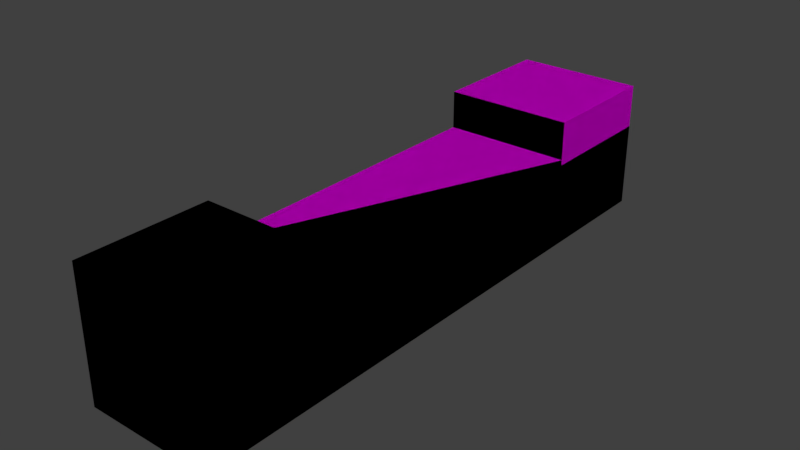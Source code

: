 # Source: banco.blend  (saved by Blender 2.79.0; exported with 4.5.12 LTS)
import bpy
from mathutils import Matrix  # noqa: F401  (used for matrix-valued properties, if any)

bpy.ops.wm.read_factory_settings(use_empty=True)
scene = bpy.context.scene
scene.name = 'Scene'

# ---- collections
col_collection_1 = bpy.data.collections.new('Collection 1'); scene.collection.children.link(col_collection_1)

# ---- images (referenced by path relative to the original .blend; pixels are not part of the script)
import os
ASSET_DIR = os.environ.get("B2B_ASSET_DIR", "")  # directory of the original .blend (textures are referenced by path, not embedded)
HERE = os.path.dirname(os.path.abspath(__file__))  # packed textures are extracted next to this script under _unpacked/

def load_image(name, relpath, width, height, colorspace="sRGB"):
    """Load a texture the original file referenced (path relative to the .blend, or extracted next to this script)."""
    p = next((c for c in (os.path.join(HERE, relpath), os.path.join(ASSET_DIR, relpath)) if relpath and os.path.exists(c)), "")
    if p:
        img = bpy.data.images.load(p, check_existing=True)
        img.name = name
    else:  # same state as the original file: an image datablock whose file is absent (Cycles renders it pink)
        img = bpy.data.images.new(name, width, height)
        img.source = "FILE"
        img.filepath = "//" + (relpath or name)
    img.colorspace_settings.name = colorspace
    return img
img_texturescom_marblebase0030_1_seamless_s_png = load_image('TexturesCom_MarbleBase0030_1_seamless_S.png', 'TexturesCom_MarbleBase0030_1_seamless_S.png', 1024, 1024, 'sRGB')
img_papel_de_parede_textura_madeira_mod161xvc_png = load_image('papel-de-parede-textura-madeira-mod161xvc.png', 'papel-de-parede-textura-madeira-mod161xvc.png', 1024, 1024, 'sRGB')
img_banco = load_image('banco', 'banco.png', 1024, 1024, 'sRGB')

# ---- materials (node trees are filled in below, after node groups)
mat_concreto = bpy.data.materials.new('Concreto')
mat_concreto.alpha_threshold = 0.0
mat_concreto.roughness = 0.5
mat_marmore = bpy.data.materials.new('Marmore')
mat_marmore.alpha_threshold = 0.0
mat_marmore.roughness = 0.5
mat_madeira = bpy.data.materials.new('Madeira')
mat_madeira.alpha_threshold = 0.0
mat_madeira.roughness = 0.5
mat_banco = bpy.data.materials.new('banco')
mat_banco.alpha_threshold = 0.0
mat_banco.roughness = 0.5

# ---- material node trees
mat_concreto.use_nodes = True; mat_concreto.node_tree.nodes.clear()
_N = mat_concreto.node_tree.nodes; _L = mat_concreto.node_tree.links
n0 = _N.new('ShaderNodeOutputMaterial'); n0.name = 'Material Output'; n0.location = (300, 300)
n1 = _N.new('ShaderNodeBsdfDiffuse'); n1.name = 'Diffuse BSDF'; n1.location = (10, 300)
n1.inputs[0].default_value = (0.2721, 0.281, 0.2484, 1.0)
_L.new(n1.outputs[0], n0.inputs[0])
n0.is_active_output = True
mat_marmore.use_nodes = True; mat_marmore.node_tree.nodes.clear()
_N = mat_marmore.node_tree.nodes; _L = mat_marmore.node_tree.links
n0 = _N.new('ShaderNodeOutputMaterial'); n0.name = 'Material Output'; n0.location = (300, 300)
n1 = _N.new('ShaderNodeBsdfDiffuse'); n1.name = 'Diffuse BSDF'; n1.location = (10, 300)
n2 = _N.new('ShaderNodeTexImage'); n2.name = 'Image Texture'; n2.location = (-180, 360)
n2.width = 140
n2.image = img_texturescom_marblebase0030_1_seamless_s_png
n3 = _N.new('ShaderNodeTexCoord'); n3.name = 'Texture Coordinate'; n3.location = (-980, 300)
n4 = _N.new('ShaderNodeMapping'); n4.name = 'Mapping'; n4.location = (-640, 320)
n4.vector_type = 'VECTOR'
n4.inputs[3].default_value = (3.5, 3.5, 3.5)
_L.new(n1.outputs[0], n0.inputs[0])
_L.new(n2.outputs[0], n1.inputs[0])
_L.new(n4.outputs[0], n2.inputs[0])
_L.new(n3.outputs[2], n4.inputs[0])
n0.is_active_output = True
mat_madeira.use_nodes = True; mat_madeira.node_tree.nodes.clear()
_N = mat_madeira.node_tree.nodes; _L = mat_madeira.node_tree.links
n0 = _N.new('ShaderNodeOutputMaterial'); n0.name = 'Material Output'; n0.location = (300, 300)
n1 = _N.new('ShaderNodeTexCoord'); n1.name = 'Texture Coordinate'; n1.location = (-480, 680)
n2 = _N.new('ShaderNodeMapping'); n2.name = 'Mapping'; n2.location = (-620, 420)
n2.vector_type = 'VECTOR'
n2.inputs[2].default_value = (0.0, 0.0, -1.571)
n3 = _N.new('ShaderNodeBsdfDiffuse'); n3.name = 'Diffuse BSDF'; n3.location = (10, 300)
n4 = _N.new('ShaderNodeRGBCurve'); n4.name = 'RGB Curves'; n4.location = (-140, 200)
_c = n4.mapping.curves[3]
while len(_c.points) > 2: _c.points.remove(_c.points[-1])
_c.points[0].location = (0.0, 0.0); _c.points[0].handle_type = 'AUTO'
_c.points[1].location = (0.62727, 0.2875); _c.points[1].handle_type = 'AUTO'
_p = _c.points.new(0.74091, 0.58125); _p.handle_type = 'AUTO'
_p = _c.points.new(1.0, 1.0); _p.handle_type = 'AUTO'
n4.mapping.update()
n5 = _N.new('ShaderNodeTexImage'); n5.name = 'Image Texture'; n5.location = (-320, 60)
n5.width = 140
n5.image = img_papel_de_parede_textura_madeira_mod161xvc_png
_L.new(n3.outputs[0], n0.inputs[0])
_L.new(n2.outputs[0], n5.inputs[0])
_L.new(n1.outputs[2], n2.inputs[0])
_L.new(n5.outputs[0], n4.inputs[1])
_L.new(n4.outputs[0], n3.inputs[0])
n0.is_active_output = True
mat_banco.use_nodes = True; mat_banco.node_tree.nodes.clear()
_N = mat_banco.node_tree.nodes; _L = mat_banco.node_tree.links
n0 = _N.new('ShaderNodeOutputMaterial'); n0.name = 'Material Output'; n0.location = (300, 300)
n1 = _N.new('ShaderNodeBsdfDiffuse'); n1.name = 'Diffuse BSDF'; n1.location = (10, 300)
n2 = _N.new('ShaderNodeTexImage'); n2.name = 'Image Texture'; n2.location = (-260, 280)
n2.width = 140
n2.image = img_banco
_L.new(n1.outputs[0], n0.inputs[0])
_L.new(n2.outputs[0], n1.inputs[0])
n0.is_active_output = True

# ---- world
world_world = bpy.data.worlds.new('World'); scene.world = world_world
world_world.color = (0.05088, 0.05088, 0.05088)
world_world.use_sun_shadow = False
world_world.sun_shadow_jitter_overblur = 0.0
world_world.cycles.sampling_method = 'MANUAL'

# ---- meshes
me_cube_001 = bpy.data.meshes.new('Cube.001')
me_cube_001.from_pydata([(-0.3, -0.3, -0.3), (-0.3, -0.3, 0.09777), (-0.3, 0.3, -0.3), (-0.3, 0.3, 0.09777), (0.3, -0.3, -0.3), (0.3, -0.3, 0.09777), (0.3, 0.3, -0.3), (0.3, 0.3, 0.09777), (-0.3, 0.3, 0.3), (-0.3, -0.3, 0.3), (-0.3, 1.802, 0.09795), (-0.3, 1.802, -0.3), (0.3, 1.802, -0.3), (0.3, 1.802, 0.09777), (-0.3, 2.402, 0.09795), (-0.3, 2.402, -0.3), (0.3, 2.402, -0.3), (0.3, 2.402, 0.09777), (0.3001, 1.802, 0.2998), (-0.2999, 1.802, 0.3), (0.3001, 2.402, 0.2998), (-0.2999, 2.402, 0.3), (0.3, 0.3, 0.3), (0.3, -0.3, 0.3), (-0.3, 0.3, 0.1228), (0.3, 0.3, 0.1228), (0.3, 1.802, 0.1228), (-0.3, 1.802, 0.123)], [], [(0, 1, 3, 2), (7, 6, 12, 13), (6, 7, 5, 4), (4, 5, 1, 0), (2, 6, 4, 0), (5, 7, 22, 23), (13, 12, 16, 17), (6, 2, 11, 12), (2, 3, 10, 11), (10, 3, 24, 27), (15, 14, 17, 16), (11, 10, 14, 15), (13, 17, 20, 18), (12, 11, 15, 16), (19, 18, 20, 21), (17, 14, 21, 20), (10, 13, 18, 19), (14, 10, 19, 21), (22, 8, 9, 23), (3, 1, 9, 8), (1, 5, 23, 9), (7, 3, 8, 22), (24, 25, 26, 27), (13, 10, 27, 26), (3, 7, 25, 24), (7, 13, 26, 25)])
me_cube_001.polygons.foreach_set('material_index', [0, 1, 0, 0, 0, 0, 0, 0, 1, 2, 0, 0, 0, 0, 0, 0, 0, 0, 0, 0, 0, 0, 2, 0, 0, 2])
_uv = me_cube_001.uv_layers.new(name='UVMap')
_uv.uv.foreach_set('vector', [0.6, 1.0, 0.4674, 1.0, 0.4674, 0.7779, 0.6, 0.7779, 0.06741, 0.2221, 0.2, 0.2221, 0.2, 0.7779, 0.06741, 0.7779, 0.2, 0.2221, 0.06741, 0.2221, 0.06741, 4.413e-08, 0.2, 0.0, 0.8, 0.4442, 0.8, 0.2969, 1.0, 0.2969, 1.0, 0.4442, 0.4, 0.2221, 0.2, 0.2221, 0.2, 0.0, 0.4, 0.0, 0.06741, 4.413e-08, 0.06741, 0.2221, 6.954e-08, 0.2221, 0.0, 6.619e-08, 0.06741, 0.7779, 0.2, 0.7779, 0.2, 1.0, 0.06741, 1.0, 0.2, 0.2221, 0.4, 0.2221, 0.4, 0.7779, 0.2, 0.7779, 0.6, 0.7779, 0.4674, 0.7779, 0.4673, 0.2221, 0.6, 0.2221, 0.4673, 0.2221, 0.4674, 0.7779, 0.4591, 0.7779, 0.459, 0.2221, 0.6, 0.5558, 0.7327, 0.5558, 0.7326, 0.7779, 0.6, 0.7779, 0.6, 0.2221, 0.4673, 0.2221, 0.4673, 0.0, 0.6, 0.0, 0.06741, 0.7779, 0.06741, 1.0, 6.103e-05, 1.0, 6.098e-05, 0.7779, 0.2, 0.7779, 0.4, 0.7779, 0.4, 1.0, 0.2, 1.0, 0.8, 1.0, 0.6, 1.0, 0.6, 0.7779, 0.8, 0.7779, 0.7326, 0.7779, 0.7327, 0.5558, 0.8, 0.5558, 0.8, 0.7779, 0.8673, 0.6663, 0.8673, 0.8883, 0.8, 0.8883, 0.8, 0.6663, 0.4673, 0.0, 0.4673, 0.2221, 0.4, 0.2221, 0.4, 0.0, 1.0, 0.0, 1.0, 0.2221, 0.8, 0.2221, 0.8, 3.309e-08, 0.4674, 0.7779, 0.4674, 1.0, 0.4, 1.0, 0.4, 0.7779, 1.0, 0.2969, 0.8, 0.2969, 0.8, 0.2221, 1.0, 0.2221, 0.8, 0.6663, 0.8, 0.4442, 0.8674, 0.4442, 0.8674, 0.6663, 0.6, 0.0, 0.8, 2.206e-08, 0.8, 0.5558, 0.6, 0.5558, 0.8757, 0.6663, 0.8757, 0.8883, 0.8673, 0.8883, 0.8673, 0.6663, 0.884, 0.6663, 0.884, 0.8883, 0.8757, 0.8883, 0.8757, 0.6663, 0.06741, 0.2221, 0.06741, 0.7779, 0.05908, 0.7779, 0.05908, 0.2221])
me_cube_001.materials.append(mat_concreto)
me_cube_001.materials.append(mat_marmore)
me_cube_001.materials.append(mat_madeira)
me_cube_001.use_remesh_preserve_volume = False
me_cube_001.use_remesh_preserve_attributes = False
me_cube_001.use_mirror_vertex_groups = False
me_cube_001.update()
me_cube_002 = bpy.data.meshes.new('Cube.002')
me_cube_002.from_pydata([(-0.3, -0.3, -0.3), (-0.3, -0.3, 0.09777), (-0.3, 0.3, -0.3), (-0.3, 0.3, 0.09777), (0.3, -0.3, -0.3), (0.3, -0.3, 0.09777), (0.3, 0.3, -0.3), (0.3, 0.3, 0.09777), (-0.3, 0.3, 0.3), (-0.3, -0.3, 0.3), (-0.3, 1.802, 0.09795), (-0.3, 1.802, -0.3), (0.3, 1.802, -0.3), (0.3, 1.802, 0.09777), (-0.3, 2.402, 0.09795), (-0.3, 2.402, -0.3), (0.3, 2.402, -0.3), (0.3, 2.402, 0.09777), (0.3001, 1.802, 0.2998), (-0.2999, 1.802, 0.3), (0.3001, 2.402, 0.2998), (-0.2999, 2.402, 0.3), (0.3, 0.3, 0.3), (0.3, -0.3, 0.3), (-0.3, 0.3, 0.1228), (0.3, 0.3, 0.1228), (0.3, 1.802, 0.1228), (-0.3, 1.802, 0.123)], [], [(0, 1, 3, 2), (7, 6, 12, 13), (6, 7, 5, 4), (4, 5, 1, 0), (2, 6, 4, 0), (5, 7, 22, 23), (13, 12, 16, 17), (6, 2, 11, 12), (2, 3, 10, 11), (10, 3, 24, 27), (15, 14, 17, 16), (11, 10, 14, 15), (13, 17, 20, 18), (12, 11, 15, 16), (19, 18, 20, 21), (17, 14, 21, 20), (10, 13, 18, 19), (14, 10, 19, 21), (22, 8, 9, 23), (3, 1, 9, 8), (1, 5, 23, 9), (7, 3, 8, 22), (24, 25, 26, 27), (13, 10, 27, 26), (3, 7, 25, 24), (7, 13, 26, 25)])
_uv = me_cube_002.uv_layers.new(name='UVMap')
_uv.uv.foreach_set('vector', [0.6, 1.0, 0.4674, 1.0, 0.4674, 0.7779, 0.6, 0.7779, 0.06741, 0.2221, 0.2, 0.2221, 0.2, 0.7779, 0.06741, 0.7779, 0.2, 0.2221, 0.06741, 0.2221, 0.06741, 4.413e-08, 0.2, 0.0, 0.8, 0.4442, 0.8, 0.2969, 1.0, 0.2969, 1.0, 0.4442, 0.4, 0.2221, 0.2, 0.2221, 0.2, 0.0, 0.4, 0.0, 0.06741, 4.413e-08, 0.06741, 0.2221, 6.954e-08, 0.2221, 0.0, 6.619e-08, 0.06741, 0.7779, 0.2, 0.7779, 0.2, 1.0, 0.06741, 1.0, 0.2, 0.2221, 0.4, 0.2221, 0.4, 0.7779, 0.2, 0.7779, 0.6, 0.7779, 0.4674, 0.7779, 0.4673, 0.2221, 0.6, 0.2221, 0.4673, 0.2221, 0.4674, 0.7779, 0.4591, 0.7779, 0.459, 0.2221, 0.6, 0.5558, 0.7327, 0.5558, 0.7326, 0.7779, 0.6, 0.7779, 0.6, 0.2221, 0.4673, 0.2221, 0.4673, 0.0, 0.6, 0.0, 0.06741, 0.7779, 0.06741, 1.0, 6.103e-05, 1.0, 6.098e-05, 0.7779, 0.2, 0.7779, 0.4, 0.7779, 0.4, 1.0, 0.2, 1.0, 0.8, 1.0, 0.6, 1.0, 0.6, 0.7779, 0.8, 0.7779, 0.7326, 0.7779, 0.7327, 0.5558, 0.8, 0.5558, 0.8, 0.7779, 0.8673, 0.6663, 0.8673, 0.8883, 0.8, 0.8883, 0.8, 0.6663, 0.4673, 0.0, 0.4673, 0.2221, 0.4, 0.2221, 0.4, 0.0, 1.0, 0.0, 1.0, 0.2221, 0.8, 0.2221, 0.8, 3.309e-08, 0.4674, 0.7779, 0.4674, 1.0, 0.4, 1.0, 0.4, 0.7779, 1.0, 0.2969, 0.8, 0.2969, 0.8, 0.2221, 1.0, 0.2221, 0.8, 0.6663, 0.8, 0.4442, 0.8674, 0.4442, 0.8674, 0.6663, 0.6, 0.0, 0.8, 2.206e-08, 0.8, 0.5558, 0.6, 0.5558, 0.8757, 0.6663, 0.8757, 0.8883, 0.8673, 0.8883, 0.8673, 0.6663, 0.884, 0.6663, 0.884, 0.8883, 0.8757, 0.8883, 0.8757, 0.6663, 0.06741, 0.2221, 0.06741, 0.7779, 0.05908, 0.7779, 0.05908, 0.2221])
me_cube_002.materials.append(mat_banco)
me_cube_002.use_remesh_preserve_volume = False
me_cube_002.use_remesh_preserve_attributes = False
me_cube_002.use_mirror_vertex_groups = False
me_cube_002.update()

# ---- objects
ob_cube = bpy.data.objects.new('Cube', me_cube_001)
ob_cube_001 = bpy.data.objects.new('Cube.001', me_cube_002)

# ---- transforms, parenting, visibility, modifiers, constraints
ob_cube.location = (0.0, 0.0, 0.0)
ob_cube.lineart.crease_threshold = 0.0
ob_cube_001.location = (0.0, 0.0, 0.0)
ob_cube_001.lineart.crease_threshold = 0.0

# ---- collection membership
col_collection_1.objects.link(ob_cube)
col_collection_1.objects.link(ob_cube_001)

# ---- scene / render settings (as saved in the file)
scene.frame_start = 1; scene.frame_end = 250; scene.frame_set(47)
scene.render.engine = 'CYCLES'
scene.render.resolution_percentage = 50
scene.render.dither_intensity = 0.0
scene.cycles.use_denoising = False
scene.cycles.samples = 128
scene.cycles.sampling_pattern = 'TABULATED_SOBOL'
scene.cycles.use_adaptive_sampling = False
scene.cycles.use_light_tree = False
scene.cycles.blur_glossy = 0.0
scene.cycles.sample_clamp_indirect = 0.0
scene.cycles.bake_type = 'ENVIRONMENT'
scene.view_settings.view_transform = 'Standard'
bpy.context.view_layer.update()

# ---- added for rendering (the .blend has no active camera and no usable light): camera, sun
cam_auto = bpy.data.cameras.new('AutoCamera')
cam_auto.lens = 50.0
cam_auto.sensor_width = 36.0
cam_auto.clip_end = 1000.0
ob_auto_camera = bpy.data.objects.new('AutoCamera', cam_auto)
scene.collection.objects.link(ob_auto_camera)
ob_auto_camera.location = (2.61997, -2.09315, 2.09595)
ob_auto_camera.rotation_euler = (1.09748, -7.21219e-08, 0.694738)
scene.camera = ob_auto_camera
light_auto_sun = bpy.data.lights.new('AutoSun', 'SUN')
light_auto_sun.energy = 3.0
light_auto_sun.angle = 0.0523599
ob_auto_sun = bpy.data.objects.new('AutoSun', light_auto_sun)
scene.collection.objects.link(ob_auto_sun)
ob_auto_sun.rotation_euler = (0.872665, 0.174533, 0.523599)
bpy.context.view_layer.update()
